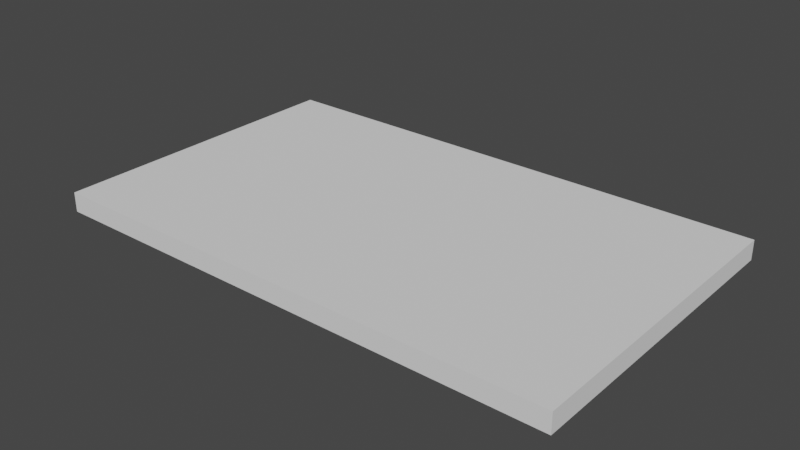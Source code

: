 # Source: Mitered_Part_with_All_Edges.blend  (saved by Blender 2.93.20; exported with 4.5.12 LTS)
import bpy
from mathutils import Matrix  # noqa: F401  (used for matrix-valued properties, if any)

bpy.ops.wm.read_factory_settings(use_empty=True)
scene = bpy.context.scene
scene.name = 'Scene'

# ---- collections
col_collection = bpy.data.collections.new('Collection'); scene.collection.children.link(col_collection)

# ---- world
world_world = bpy.data.worlds.new('World'); scene.world = world_world
world_world.use_nodes = True; world_world.node_tree.nodes.clear()
_N = world_world.node_tree.nodes; _L = world_world.node_tree.links
n0 = _N.new('ShaderNodeOutputWorld'); n0.name = 'World Output'; n0.location = (300, 300)
n1 = _N.new('ShaderNodeBackground'); n1.name = 'Background'; n1.location = (10, 300)
n1.inputs[0].default_value = (0.05088, 0.05088, 0.05088, 1.0)
_L.new(n1.outputs[0], n0.inputs[0])
n0.is_active_output = True
world_world.color = (0.05088, 0.05088, 0.05088)
world_world.use_sun_shadow = False
world_world.sun_shadow_jitter_overblur = 0.0

# ---- meshes
me_part_mesh = bpy.data.meshes.new('Part Mesh')
me_part_mesh.from_pydata([(0.0, 0.0, 0.0), (0.0, 0.3048, 0.0), (0.508, 0.3048, 0.0), (0.508, 0.0, 0.0), (0.0, 0.0, 0.01905), (0.0, 0.3048, 0.01905), (0.508, 0.3048, 0.01905), (0.508, 0.0, 0.01905)], [], [(0, 1, 2, 3), (4, 7, 6, 5), (0, 4, 5, 1), (1, 5, 6, 2), (2, 6, 7, 3), (4, 0, 3, 7)])
me_part_mesh.polygons.foreach_set('material_index', [2, 1, 4, 3, 5, 6])
me_part_mesh.materials.append(None)
me_part_mesh.materials.append(None)
me_part_mesh.materials.append(None)
me_part_mesh.materials.append(None)
me_part_mesh.materials.append(None)
me_part_mesh.materials.append(None)
me_part_mesh.materials.append(None)
me_part_mesh.use_remesh_fix_poles = True
me_part_mesh.use_remesh_preserve_attributes = False
me_part_mesh.use_mirror_vertex_groups = False
me_part_mesh.update()

# ---- objects
ob_part = bpy.data.objects.new('Part', None)
ob_obj_x = bpy.data.objects.new('OBJ_X', None)
ob_obj_y = bpy.data.objects.new('OBJ_Y', None)
ob_obj_z = bpy.data.objects.new('OBJ_Z', None)
ob_obj_prompts = bpy.data.objects.new('OBJ_PROMPTS', None)
ob_part_mesh = bpy.data.objects.new('Part Mesh', me_part_mesh)
ob_c1_miter_inset = bpy.data.objects.new('C1 Miter Inset', None)
ob_c2_miter_inset = bpy.data.objects.new('C2 Miter Inset', None)
ob_c3_miter_inset = bpy.data.objects.new('C3 Miter Inset', None)
ob_c4_miter_inset = bpy.data.objects.new('C4 Miter Inset', None)

# ---- transforms, parenting, visibility, modifiers, constraints
ob_part.location = (0.0, 0.0, 0.0)
ob_part.empty_display_type = 'ARROWS'
ob_part.empty_display_size = 0.1
ob_part.lineart.crease_threshold = 0.0
ob_obj_x.parent = ob_part
ob_obj_x.location = (0.508, 0.0, 0.0)
ob_obj_x.lock_location = (False, True, True)
ob_obj_x.lock_rotation = (True, True, True)
ob_obj_x.empty_display_type = 'SPHERE'
ob_obj_x.empty_display_size = 0.1
ob_obj_x.lineart.crease_threshold = 0.0
ob_obj_y.parent = ob_part
ob_obj_y.location = (0.0, 0.3048, 0.0)
ob_obj_y.lock_location = (True, False, True)
ob_obj_y.lock_rotation = (True, True, True)
ob_obj_y.empty_display_type = 'SPHERE'
ob_obj_y.empty_display_size = 0.1
ob_obj_y.lineart.crease_threshold = 0.0
ob_obj_z.parent = ob_part
ob_obj_z.location = (0.0, 0.0, 0.01905)
ob_obj_z.lock_location = (True, True, False)
ob_obj_z.lock_rotation = (True, True, True)
ob_obj_z.empty_display_type = 'SINGLE_ARROW'
ob_obj_z.empty_display_size = 0.2
ob_obj_z.lineart.crease_threshold = 0.0
ob_obj_prompts.parent = ob_part
ob_obj_prompts.location = (0.0, 0.0, 0.0)
ob_obj_prompts.lock_location = (True, True, True)
ob_obj_prompts.lock_rotation = (True, True, True)
ob_obj_prompts.empty_display_size = 0.0001
ob_obj_prompts.lineart.crease_threshold = 0.0
ob_part_mesh.parent = ob_part
ob_part_mesh.location = (0.0, 0.0, 0.0)
ob_part_mesh.lock_location = (True, True, True)
ob_part_mesh.lineart.crease_threshold = 0.0
_vg = ob_part_mesh.vertex_groups.new(name='OBJ_X')
_vg = ob_part_mesh.vertex_groups.new(name='OBJ_Y')
_vg = ob_part_mesh.vertex_groups.new(name='OBJ_Z')
_vg = ob_part_mesh.vertex_groups.new(name='C1 Miter Inset')
_vg = ob_part_mesh.vertex_groups.new(name='C2 Miter Inset')
_vg = ob_part_mesh.vertex_groups.new(name='C3 Miter Inset')
_vg = ob_part_mesh.vertex_groups.new(name='C4 Miter Inset')
_m = ob_part_mesh.modifiers.new('Hook-OBJ_Z', 'HOOK')
_m.center = (0.0, 0.0, 0.01905)
_m.matrix_inverse = ((1.0, 0.0, 0.0, 0.0), (0.0, 1.0, 0.0, 0.0), (0.0, 0.0, 1.0, -0.01905), (0.0, 0.0, 0.0, 1.0))
_m.object = ob_obj_z
_m = ob_part_mesh.modifiers.new('Hook-C1 Miter Inset', 'HOOK')
_m.object = ob_c1_miter_inset
_m = ob_part_mesh.modifiers.new('Hook-C2 Miter Inset', 'HOOK')
_m.center = (0.0, 0.3048, 0.0)
_m.matrix_inverse = ((1.0, 0.0, 0.0, 0.0), (0.0, 1.0, 0.0, -0.3048), (0.0, 0.0, 1.0, 0.0), (0.0, 0.0, 0.0, 1.0))
_m.object = ob_c2_miter_inset
_m = ob_part_mesh.modifiers.new('Hook-C3 Miter Inset', 'HOOK')
_m.center = (0.508, 0.3048, 0.0)
_m.matrix_inverse = ((1.0, 0.0, 0.0, -0.508), (0.0, 1.0, 0.0, -0.3048), (0.0, 0.0, 1.0, 0.0), (0.0, 0.0, 0.0, 1.0))
_m.object = ob_c3_miter_inset
_m = ob_part_mesh.modifiers.new('Hook-C4 Miter Inset', 'HOOK')
_m.center = (0.508, 0.0, 0.0)
_m.matrix_inverse = ((1.0, 0.0, 0.0, -0.508), (0.0, 1.0, 0.0, 0.0), (0.0, 0.0, 1.0, 0.0), (0.0, 0.0, 0.0, 1.0))
_m.object = ob_c4_miter_inset
_m = ob_part_mesh.modifiers.new('XQuantity', 'ARRAY')
_m.count = 1
_m.use_constant_offset = True
_m.constant_offset_displace = (0.0, 0.0, 0.0)
_m.use_relative_offset = False
_m = ob_part_mesh.modifiers.new('ZQuantity', 'ARRAY')
_m.count = 1
_m.use_constant_offset = True
_m.constant_offset_displace = (0.0, 0.0, 0.0)
_m.use_relative_offset = False
ob_c1_miter_inset.parent = ob_part
ob_c1_miter_inset.location = (0.0, 0.0, 0.0)
ob_c1_miter_inset.empty_display_size = 0.0254
ob_c2_miter_inset.parent = ob_part
ob_c2_miter_inset.location = (0.0, 0.3048, 0.0)
ob_c2_miter_inset.lock_location = (True, False, True)
ob_c2_miter_inset.empty_display_size = 0.0254
ob_c3_miter_inset.parent = ob_part
ob_c3_miter_inset.location = (0.508, 0.3048, 0.0)
ob_c3_miter_inset.empty_display_size = 0.0254
ob_c4_miter_inset.parent = ob_part
ob_c4_miter_inset.location = (0.508, 0.0, 0.0)
ob_c4_miter_inset.lock_location = (False, True, True)
ob_c4_miter_inset.empty_display_size = 0.0254

# ---- collection membership
col_collection.objects.link(ob_part)
col_collection.objects.link(ob_obj_x)
col_collection.objects.link(ob_obj_y)
col_collection.objects.link(ob_obj_z)
col_collection.objects.link(ob_obj_prompts)
col_collection.objects.link(ob_part_mesh)
col_collection.objects.link(ob_c1_miter_inset)
col_collection.objects.link(ob_c2_miter_inset)
col_collection.objects.link(ob_c3_miter_inset)
col_collection.objects.link(ob_c4_miter_inset)

# ---- scene / render settings (as saved in the file)
scene.frame_start = 1; scene.frame_end = 250; scene.frame_set(1)
scene.render.engine = 'CYCLES'
scene.cycles.use_denoising = False
scene.cycles.samples = 128
scene.cycles.sampling_pattern = 'TABULATED_SOBOL'
scene.cycles.use_adaptive_sampling = False
scene.cycles.use_light_tree = False
scene.cycles.max_bounces = 6
scene.cycles.transmission_bounces = 6
scene.cycles.transparent_max_bounces = 6
scene.view_settings.view_transform = 'Filmic'
bpy.context.view_layer.update()

# ---- added for rendering (the .blend has no active camera and no usable light): camera, sun
cam_auto = bpy.data.cameras.new('AutoCamera')
cam_auto.lens = 50.0
cam_auto.sensor_width = 36.0
cam_auto.clip_end = 1000.0
ob_auto_camera = bpy.data.objects.new('AutoCamera', cam_auto)
scene.collection.objects.link(ob_auto_camera)
ob_auto_camera.location = (0.802409, -0.505691, 0.448252)
ob_auto_camera.rotation_euler = (1.09748, -7.21219e-08, 0.694738)
scene.camera = ob_auto_camera
light_auto_sun = bpy.data.lights.new('AutoSun', 'SUN')
light_auto_sun.energy = 3.0
light_auto_sun.angle = 0.0523599
ob_auto_sun = bpy.data.objects.new('AutoSun', light_auto_sun)
scene.collection.objects.link(ob_auto_sun)
ob_auto_sun.rotation_euler = (0.872665, 0.174533, 0.523599)
bpy.context.view_layer.update()
